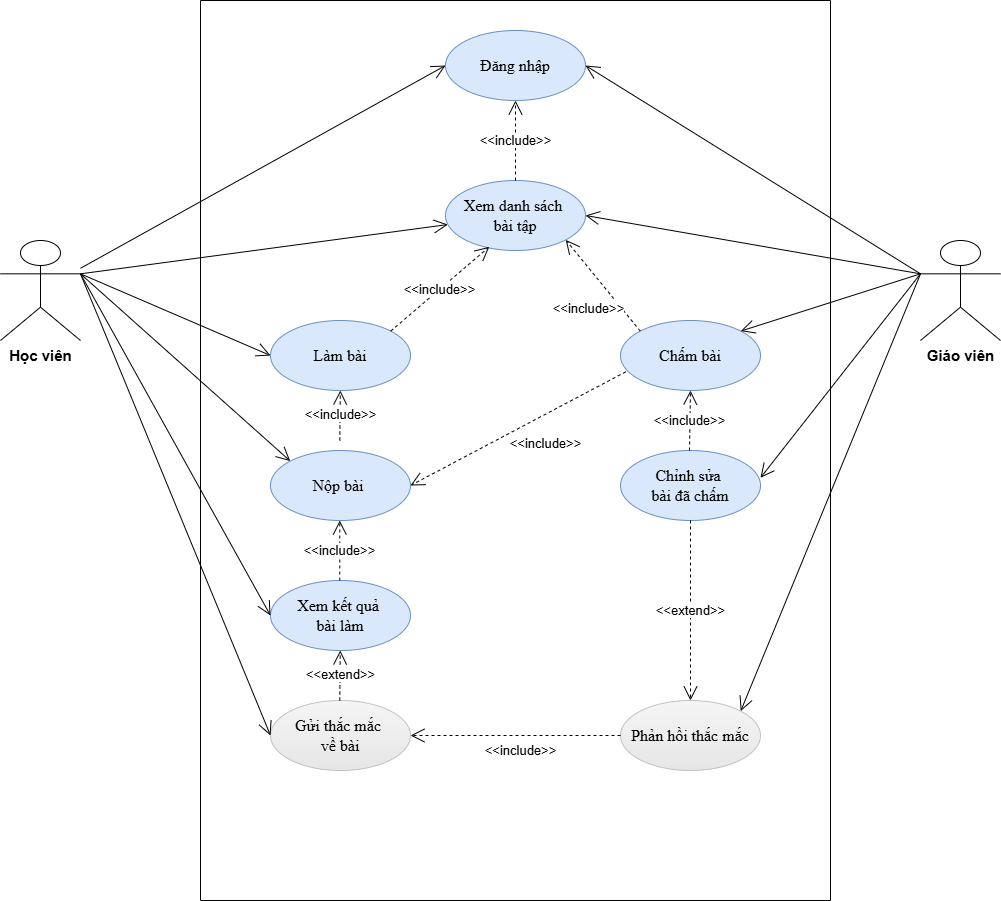

The diagram above was exported from draw.io. Its source (the exported page's mxGraphModel, read from the mxfile embedded in the PNG):
<mxGraphModel dx="1892" dy="1194" grid="1" gridSize="10" guides="1" tooltips="1" connect="1" arrows="1" fold="1" page="1" pageScale="1" pageWidth="1200" pageHeight="1600" math="0" shadow="0">
  <root>
    <mxCell id="0" />
    <mxCell id="1" parent="0" />
    <mxCell id="mlkoCzNFL0Y9DDM4igPf-6" value="&lt;font style=&quot;font-size: 15px;&quot;&gt;&lt;b&gt;Học viên&lt;/b&gt;&lt;/font&gt;" style="shape=umlActor;verticalLabelPosition=bottom;verticalAlign=top;html=1;outlineConnect=0;" parent="1" vertex="1">
      <mxGeometry x="120" y="340" width="80" height="100" as="geometry" />
    </mxCell>
    <mxCell id="mlkoCzNFL0Y9DDM4igPf-25" value="" style="swimlane;startSize=0;" parent="1" vertex="1">
      <mxGeometry x="320" y="100" width="630" height="900" as="geometry" />
    </mxCell>
    <mxCell id="mlkoCzNFL0Y9DDM4igPf-26" value="&lt;font&gt;Đăng nhập&lt;/font&gt;" style="ellipse;whiteSpace=wrap;html=1;fontFamily=Times New Roman;fontSize=16;fontStyle=0;fillColor=#dae8fc;strokeColor=#6c8ebf;" parent="mlkoCzNFL0Y9DDM4igPf-25" vertex="1">
      <mxGeometry x="245" y="30" width="140" height="70" as="geometry" />
    </mxCell>
    <mxCell id="mlkoCzNFL0Y9DDM4igPf-27" value="Xem danh sách&amp;nbsp;&lt;div&gt;bài tập&lt;/div&gt;" style="ellipse;whiteSpace=wrap;html=1;fontFamily=Times New Roman;fontSize=16;fontStyle=0;fillColor=#dae8fc;strokeColor=#6c8ebf;" parent="mlkoCzNFL0Y9DDM4igPf-25" vertex="1">
      <mxGeometry x="245" y="180" width="140" height="70" as="geometry" />
    </mxCell>
    <mxCell id="mlkoCzNFL0Y9DDM4igPf-29" value="Làm bài" style="ellipse;whiteSpace=wrap;html=1;fontFamily=Times New Roman;fontSize=16;fontStyle=0;fillColor=#dae8fc;strokeColor=#6c8ebf;" parent="mlkoCzNFL0Y9DDM4igPf-25" vertex="1">
      <mxGeometry x="70" y="320" width="140" height="70" as="geometry" />
    </mxCell>
    <mxCell id="mlkoCzNFL0Y9DDM4igPf-30" value="Nộp bài&amp;nbsp;" style="ellipse;whiteSpace=wrap;html=1;fontFamily=Times New Roman;fontSize=16;fontStyle=0;fillColor=#dae8fc;strokeColor=#6c8ebf;" parent="mlkoCzNFL0Y9DDM4igPf-25" vertex="1">
      <mxGeometry x="70" y="450" width="140" height="70" as="geometry" />
    </mxCell>
    <mxCell id="mlkoCzNFL0Y9DDM4igPf-34" value="Chấm bài" style="ellipse;whiteSpace=wrap;html=1;fontFamily=Times New Roman;fontSize=16;fontStyle=0;fillColor=#dae8fc;strokeColor=#6c8ebf;" parent="mlkoCzNFL0Y9DDM4igPf-25" vertex="1">
      <mxGeometry x="420" y="320" width="140" height="70" as="geometry" />
    </mxCell>
    <mxCell id="mlkoCzNFL0Y9DDM4igPf-36" value="Xem kết quả&amp;nbsp;&lt;div&gt;bài làm&lt;/div&gt;" style="ellipse;whiteSpace=wrap;html=1;fontFamily=Times New Roman;fontSize=16;fontStyle=0;fillColor=#dae8fc;strokeColor=#6c8ebf;" parent="mlkoCzNFL0Y9DDM4igPf-25" vertex="1">
      <mxGeometry x="70" y="580" width="140" height="70" as="geometry" />
    </mxCell>
    <mxCell id="mlkoCzNFL0Y9DDM4igPf-37" value="Gửi thắc mắc&amp;nbsp;&lt;div&gt;về bài&lt;/div&gt;" style="ellipse;whiteSpace=wrap;html=1;fontFamily=Times New Roman;fontSize=16;fontStyle=0;fillColor=#f5f5f5;gradientColor=#E6E6E6;strokeColor=#C1C1C1;" parent="mlkoCzNFL0Y9DDM4igPf-25" vertex="1">
      <mxGeometry x="70" y="700" width="140" height="70" as="geometry" />
    </mxCell>
    <mxCell id="mlkoCzNFL0Y9DDM4igPf-38" value="Phản hồi thắc mắc" style="ellipse;whiteSpace=wrap;html=1;fontFamily=Times New Roman;fontSize=16;fontStyle=0;fillColor=#f5f5f5;gradientColor=#E6E6E6;strokeColor=#C1C1C1;" parent="mlkoCzNFL0Y9DDM4igPf-25" vertex="1">
      <mxGeometry x="420" y="700" width="140" height="70" as="geometry" />
    </mxCell>
    <mxCell id="mlkoCzNFL0Y9DDM4igPf-39" value="Chỉnh sửa&amp;nbsp;&lt;div&gt;bài đã chấm&lt;/div&gt;" style="ellipse;whiteSpace=wrap;html=1;fontFamily=Times New Roman;fontSize=16;fontStyle=0;fillColor=#dae8fc;strokeColor=#6c8ebf;" parent="mlkoCzNFL0Y9DDM4igPf-25" vertex="1">
      <mxGeometry x="420" y="450" width="140" height="70" as="geometry" />
    </mxCell>
    <mxCell id="mlkoCzNFL0Y9DDM4igPf-40" value="&amp;lt;&amp;lt;include&amp;gt;&amp;gt;" style="endArrow=open;endSize=12;dashed=1;html=1;rounded=0;exitX=0.5;exitY=0;exitDx=0;exitDy=0;fontSize=13;" parent="mlkoCzNFL0Y9DDM4igPf-25" source="mlkoCzNFL0Y9DDM4igPf-27" target="mlkoCzNFL0Y9DDM4igPf-26" edge="1">
      <mxGeometry width="160" relative="1" as="geometry">
        <mxPoint x="260" y="520" as="sourcePoint" />
        <mxPoint x="420" y="520" as="targetPoint" />
      </mxGeometry>
    </mxCell>
    <mxCell id="mlkoCzNFL0Y9DDM4igPf-42" value="&amp;lt;&amp;lt;include&amp;gt;&amp;gt;" style="endArrow=open;endSize=12;dashed=1;html=1;rounded=0;exitX=1;exitY=0;exitDx=0;exitDy=0;entryX=0.313;entryY=0.947;entryDx=0;entryDy=0;entryPerimeter=0;fontSize=13;" parent="mlkoCzNFL0Y9DDM4igPf-25" source="mlkoCzNFL0Y9DDM4igPf-29" target="mlkoCzNFL0Y9DDM4igPf-27" edge="1">
      <mxGeometry width="160" relative="1" as="geometry">
        <mxPoint x="139.76000000000002" y="310" as="sourcePoint" />
        <mxPoint x="139.29" y="260" as="targetPoint" />
      </mxGeometry>
    </mxCell>
    <mxCell id="mlkoCzNFL0Y9DDM4igPf-43" value="&amp;lt;&amp;lt;include&amp;gt;&amp;gt;" style="endArrow=open;endSize=12;dashed=1;html=1;rounded=0;exitX=0.5;exitY=0;exitDx=0;exitDy=0;fontSize=13;" parent="mlkoCzNFL0Y9DDM4igPf-25" edge="1">
      <mxGeometry width="160" relative="1" as="geometry">
        <mxPoint x="139.29000000000002" y="440" as="sourcePoint" />
        <mxPoint x="139.82" y="390" as="targetPoint" />
      </mxGeometry>
    </mxCell>
    <mxCell id="mlkoCzNFL0Y9DDM4igPf-44" value="&amp;lt;&amp;lt;include&amp;gt;&amp;gt;" style="endArrow=open;endSize=12;dashed=1;html=1;rounded=0;exitX=0.5;exitY=0;exitDx=0;exitDy=0;fontSize=13;" parent="mlkoCzNFL0Y9DDM4igPf-25" edge="1">
      <mxGeometry width="160" relative="1" as="geometry">
        <mxPoint x="139.29000000000002" y="580" as="sourcePoint" />
        <mxPoint x="139.29000000000002" y="520" as="targetPoint" />
      </mxGeometry>
    </mxCell>
    <mxCell id="mlkoCzNFL0Y9DDM4igPf-50" value="&amp;lt;&amp;lt;include&amp;gt;&amp;gt;" style="endArrow=open;endSize=12;dashed=1;html=1;rounded=0;fontSize=13;" parent="mlkoCzNFL0Y9DDM4igPf-25" source="mlkoCzNFL0Y9DDM4igPf-38" target="mlkoCzNFL0Y9DDM4igPf-37" edge="1">
      <mxGeometry x="-0.0476" y="15" width="160" relative="1" as="geometry">
        <mxPoint x="499.47" y="680" as="sourcePoint" />
        <mxPoint x="499.47" y="620" as="targetPoint" />
        <mxPoint as="offset" />
      </mxGeometry>
    </mxCell>
    <mxCell id="mlkoCzNFL0Y9DDM4igPf-51" value="&amp;lt;&amp;lt;extend&amp;gt;&amp;gt;" style="endArrow=open;endSize=12;dashed=1;html=1;rounded=0;fontSize=13;" parent="mlkoCzNFL0Y9DDM4igPf-25" edge="1">
      <mxGeometry width="160" relative="1" as="geometry">
        <mxPoint x="139.29" y="700" as="sourcePoint" />
        <mxPoint x="139.76000000000002" y="650" as="targetPoint" />
      </mxGeometry>
    </mxCell>
    <mxCell id="mlkoCzNFL0Y9DDM4igPf-52" value="&amp;lt;&amp;lt;extend&amp;gt;&amp;gt;" style="endArrow=open;endSize=12;dashed=1;html=1;rounded=0;entryX=0.5;entryY=0;entryDx=0;entryDy=0;fontSize=13;" parent="mlkoCzNFL0Y9DDM4igPf-25" target="mlkoCzNFL0Y9DDM4igPf-38" edge="1">
      <mxGeometry width="160" relative="1" as="geometry">
        <mxPoint x="490" y="520" as="sourcePoint" />
        <mxPoint x="499.76000000000005" y="590" as="targetPoint" />
      </mxGeometry>
    </mxCell>
    <mxCell id="mlkoCzNFL0Y9DDM4igPf-53" value="&amp;lt;&amp;lt;include&amp;gt;&amp;gt;" style="endArrow=open;endSize=12;dashed=1;html=1;rounded=0;entryX=1;entryY=0.5;entryDx=0;entryDy=0;exitX=0.038;exitY=0.733;exitDx=0;exitDy=0;exitPerimeter=0;fontSize=13;" parent="mlkoCzNFL0Y9DDM4igPf-25" source="mlkoCzNFL0Y9DDM4igPf-34" target="mlkoCzNFL0Y9DDM4igPf-30" edge="1">
      <mxGeometry x="-0.1527" y="26" width="160" relative="1" as="geometry">
        <mxPoint x="434" y="480" as="sourcePoint" />
        <mxPoint x="190" y="562" as="targetPoint" />
        <mxPoint as="offset" />
      </mxGeometry>
    </mxCell>
    <mxCell id="bQMb62O7gvcrMVYXsJx2-1" value="&amp;lt;&amp;lt;include&amp;gt;&amp;gt;" style="endArrow=open;endSize=12;dashed=1;html=1;rounded=0;entryX=1;entryY=1;entryDx=0;entryDy=0;exitX=0;exitY=0;exitDx=0;exitDy=0;fontSize=13;" parent="mlkoCzNFL0Y9DDM4igPf-25" source="mlkoCzNFL0Y9DDM4igPf-34" target="mlkoCzNFL0Y9DDM4igPf-27" edge="1">
      <mxGeometry x="-0.1527" y="26" width="160" relative="1" as="geometry">
        <mxPoint x="444" y="490" as="sourcePoint" />
        <mxPoint x="220" y="495" as="targetPoint" />
        <mxPoint as="offset" />
      </mxGeometry>
    </mxCell>
    <mxCell id="bQMb62O7gvcrMVYXsJx2-6" value="&amp;lt;&amp;lt;include&amp;gt;&amp;gt;" style="endArrow=open;endSize=12;dashed=1;html=1;rounded=0;entryX=0.5;entryY=1;entryDx=0;entryDy=0;fontSize=13;" parent="mlkoCzNFL0Y9DDM4igPf-25" target="mlkoCzNFL0Y9DDM4igPf-34" edge="1">
      <mxGeometry width="160" relative="1" as="geometry">
        <mxPoint x="489" y="450" as="sourcePoint" />
        <mxPoint x="489.28999999999996" y="400" as="targetPoint" />
      </mxGeometry>
    </mxCell>
    <mxCell id="mlkoCzNFL0Y9DDM4igPf-45" value="&lt;b&gt;&lt;font style=&quot;font-size: 15px;&quot;&gt;Giáo viên&lt;/font&gt;&lt;/b&gt;" style="shape=umlActor;verticalLabelPosition=bottom;verticalAlign=top;html=1;" parent="1" vertex="1">
      <mxGeometry x="1040" y="340" width="80" height="100" as="geometry" />
    </mxCell>
    <mxCell id="mlkoCzNFL0Y9DDM4igPf-56" value="" style="endArrow=open;endFill=1;endSize=12;html=1;rounded=0;entryX=0;entryY=0.5;entryDx=0;entryDy=0;" parent="1" source="mlkoCzNFL0Y9DDM4igPf-6" target="mlkoCzNFL0Y9DDM4igPf-26" edge="1">
      <mxGeometry width="160" relative="1" as="geometry">
        <mxPoint x="670" y="560" as="sourcePoint" />
        <mxPoint x="830" y="560" as="targetPoint" />
      </mxGeometry>
    </mxCell>
    <mxCell id="mlkoCzNFL0Y9DDM4igPf-60" value="" style="endArrow=open;endFill=1;endSize=12;html=1;rounded=0;exitX=1;exitY=0.3333333333333333;exitDx=0;exitDy=0;exitPerimeter=0;" parent="1" source="mlkoCzNFL0Y9DDM4igPf-6" target="mlkoCzNFL0Y9DDM4igPf-27" edge="1">
      <mxGeometry width="160" relative="1" as="geometry">
        <mxPoint x="670" y="560" as="sourcePoint" />
        <mxPoint x="830" y="560" as="targetPoint" />
      </mxGeometry>
    </mxCell>
    <mxCell id="mlkoCzNFL0Y9DDM4igPf-62" value="" style="endArrow=open;endFill=1;endSize=12;html=1;rounded=0;entryX=0;entryY=0.5;entryDx=0;entryDy=0;exitX=1;exitY=0.3333333333333333;exitDx=0;exitDy=0;exitPerimeter=0;" parent="1" source="mlkoCzNFL0Y9DDM4igPf-6" target="mlkoCzNFL0Y9DDM4igPf-29" edge="1">
      <mxGeometry width="160" relative="1" as="geometry">
        <mxPoint x="170" y="430" as="sourcePoint" />
        <mxPoint x="830" y="560" as="targetPoint" />
      </mxGeometry>
    </mxCell>
    <mxCell id="mlkoCzNFL0Y9DDM4igPf-63" value="" style="endArrow=open;endFill=1;endSize=12;html=1;rounded=0;entryX=0;entryY=0;entryDx=0;entryDy=0;exitX=1;exitY=0.3333333333333333;exitDx=0;exitDy=0;exitPerimeter=0;" parent="1" source="mlkoCzNFL0Y9DDM4igPf-6" target="mlkoCzNFL0Y9DDM4igPf-30" edge="1">
      <mxGeometry width="160" relative="1" as="geometry">
        <mxPoint x="170" y="430" as="sourcePoint" />
        <mxPoint x="830" y="560" as="targetPoint" />
      </mxGeometry>
    </mxCell>
    <mxCell id="mlkoCzNFL0Y9DDM4igPf-64" value="" style="endArrow=open;endFill=1;endSize=12;html=1;rounded=0;entryX=0;entryY=0.5;entryDx=0;entryDy=0;exitX=1;exitY=0.3333333333333333;exitDx=0;exitDy=0;exitPerimeter=0;" parent="1" source="mlkoCzNFL0Y9DDM4igPf-6" target="mlkoCzNFL0Y9DDM4igPf-36" edge="1">
      <mxGeometry width="160" relative="1" as="geometry">
        <mxPoint x="170" y="430" as="sourcePoint" />
        <mxPoint x="830" y="560" as="targetPoint" />
      </mxGeometry>
    </mxCell>
    <mxCell id="mlkoCzNFL0Y9DDM4igPf-65" value="" style="endArrow=open;endFill=1;endSize=12;html=1;rounded=0;entryX=0;entryY=0.5;entryDx=0;entryDy=0;exitX=1;exitY=0.3333333333333333;exitDx=0;exitDy=0;exitPerimeter=0;" parent="1" source="mlkoCzNFL0Y9DDM4igPf-6" target="mlkoCzNFL0Y9DDM4igPf-37" edge="1">
      <mxGeometry width="160" relative="1" as="geometry">
        <mxPoint x="170" y="430" as="sourcePoint" />
        <mxPoint x="790" y="690" as="targetPoint" />
      </mxGeometry>
    </mxCell>
    <mxCell id="mlkoCzNFL0Y9DDM4igPf-73" value="" style="endArrow=open;endFill=1;endSize=12;html=1;rounded=0;exitX=0;exitY=0.3333333333333333;exitDx=0;exitDy=0;exitPerimeter=0;entryX=1;entryY=0;entryDx=0;entryDy=0;" parent="1" source="mlkoCzNFL0Y9DDM4igPf-45" target="mlkoCzNFL0Y9DDM4igPf-34" edge="1">
      <mxGeometry width="160" relative="1" as="geometry">
        <mxPoint x="1030" y="430" as="sourcePoint" />
        <mxPoint x="710" y="510" as="targetPoint" />
      </mxGeometry>
    </mxCell>
    <mxCell id="mlkoCzNFL0Y9DDM4igPf-75" value="" style="endArrow=open;endFill=1;endSize=12;html=1;rounded=0;entryX=1;entryY=0;entryDx=0;entryDy=0;exitX=0;exitY=0.3333333333333333;exitDx=0;exitDy=0;exitPerimeter=0;" parent="1" source="mlkoCzNFL0Y9DDM4igPf-45" target="mlkoCzNFL0Y9DDM4igPf-38" edge="1">
      <mxGeometry width="160" relative="1" as="geometry">
        <mxPoint x="1070" y="560" as="sourcePoint" />
        <mxPoint x="710" y="510" as="targetPoint" />
      </mxGeometry>
    </mxCell>
    <mxCell id="mlkoCzNFL0Y9DDM4igPf-76" value="" style="endArrow=open;endFill=1;endSize=12;html=1;rounded=0;exitX=0;exitY=0.3333333333333333;exitDx=0;exitDy=0;exitPerimeter=0;entryX=1;entryY=0.39;entryDx=0;entryDy=0;entryPerimeter=0;" parent="1" source="mlkoCzNFL0Y9DDM4igPf-45" target="mlkoCzNFL0Y9DDM4igPf-39" edge="1">
      <mxGeometry width="160" relative="1" as="geometry">
        <mxPoint x="1040" y="440" as="sourcePoint" />
        <mxPoint x="710" y="710" as="targetPoint" />
      </mxGeometry>
    </mxCell>
    <mxCell id="bQMb62O7gvcrMVYXsJx2-3" value="" style="endArrow=open;endFill=1;endSize=12;html=1;rounded=0;exitX=0;exitY=0.3333333333333333;exitDx=0;exitDy=0;exitPerimeter=0;entryX=1;entryY=0.5;entryDx=0;entryDy=0;" parent="1" source="mlkoCzNFL0Y9DDM4igPf-45" target="mlkoCzNFL0Y9DDM4igPf-26" edge="1">
      <mxGeometry width="160" relative="1" as="geometry">
        <mxPoint x="1070" y="483" as="sourcePoint" />
        <mxPoint x="810" y="461" as="targetPoint" />
      </mxGeometry>
    </mxCell>
    <mxCell id="bQMb62O7gvcrMVYXsJx2-5" value="" style="endArrow=open;endFill=1;endSize=12;html=1;rounded=0;entryX=1;entryY=0.5;entryDx=0;entryDy=0;exitX=0;exitY=0.3333333333333333;exitDx=0;exitDy=0;exitPerimeter=0;" parent="1" source="mlkoCzNFL0Y9DDM4igPf-45" target="mlkoCzNFL0Y9DDM4igPf-27" edge="1">
      <mxGeometry width="160" relative="1" as="geometry">
        <mxPoint x="1060" y="470" as="sourcePoint" />
        <mxPoint x="590" y="185" as="targetPoint" />
      </mxGeometry>
    </mxCell>
  </root>
</mxGraphModel>